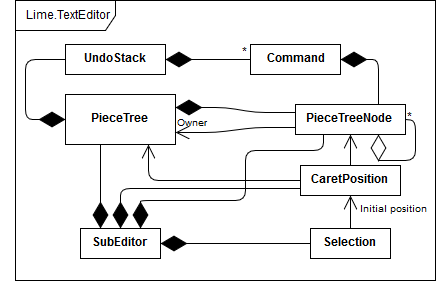

The diagram above was exported from draw.io. Its source (the exported page's mxGraphModel, read from the mxfile embedded in the PNG):
<mxGraphModel dx="1010" dy="577" grid="1" gridSize="10" guides="1" tooltips="1" connect="1" arrows="1" fold="1" page="1" pageScale="1" pageWidth="827" pageHeight="1169" math="0" shadow="0">
  <root>
    <mxCell id="0" />
    <mxCell id="1" parent="0" />
    <mxCell id="T8xEFTEXAh1hs51DHMuW-2" value="Lime.TextEditor" style="shape=umlFrame;whiteSpace=wrap;html=1;width=100;height=30;" parent="1" vertex="1">
      <mxGeometry x="70" y="60" width="420" height="280" as="geometry" />
    </mxCell>
    <mxCell id="T8xEFTEXAh1hs51DHMuW-19" value="" style="endArrow=diamondThin;endFill=1;endSize=24;html=1;entryX=1;entryY=0.5;entryDx=0;entryDy=0;exitX=0;exitY=0.5;exitDx=0;exitDy=0;" parent="1" source="zuE3n0FrvZa8NcXeDCNi-3" target="zuE3n0FrvZa8NcXeDCNi-2" edge="1">
      <mxGeometry width="160" relative="1" as="geometry">
        <mxPoint x="323" y="120" as="sourcePoint" />
        <mxPoint x="283" y="120" as="targetPoint" />
      </mxGeometry>
    </mxCell>
    <mxCell id="T8xEFTEXAh1hs51DHMuW-20" value="" style="endArrow=diamondThin;endFill=1;endSize=24;html=1;entryX=1;entryY=0.5;entryDx=0;entryDy=0;exitX=0.75;exitY=0;exitDx=0;exitDy=0;" parent="1" source="zuE3n0FrvZa8NcXeDCNi-4" target="zuE3n0FrvZa8NcXeDCNi-3" edge="1">
      <mxGeometry width="160" relative="1" as="geometry">
        <mxPoint x="480" y="175" as="sourcePoint" />
        <mxPoint x="480" y="121" as="targetPoint" />
        <Array as="points">
          <mxPoint x="433" y="119" />
        </Array>
      </mxGeometry>
    </mxCell>
    <mxCell id="T8xEFTEXAh1hs51DHMuW-21" value="" style="endArrow=diamondThin;endFill=1;endSize=24;html=1;entryX=1;entryY=0.25;entryDx=0;entryDy=0;exitX=0;exitY=0.25;exitDx=0;exitDy=0;" parent="1" source="zuE3n0FrvZa8NcXeDCNi-4" target="zuE3n0FrvZa8NcXeDCNi-6" edge="1">
      <mxGeometry width="160" relative="1" as="geometry">
        <mxPoint x="330" y="171" as="sourcePoint" />
        <mxPoint x="260" y="170" as="targetPoint" />
        <Array as="points">
          <mxPoint x="310" y="172" />
          <mxPoint x="280" y="167" />
        </Array>
      </mxGeometry>
    </mxCell>
    <mxCell id="T8xEFTEXAh1hs51DHMuW-23" value="" style="endArrow=diamondThin;endFill=1;endSize=24;html=1;entryX=0;entryY=0.5;entryDx=0;entryDy=0;exitX=0;exitY=0.5;exitDx=0;exitDy=0;" parent="1" source="zuE3n0FrvZa8NcXeDCNi-2" target="zuE3n0FrvZa8NcXeDCNi-6" edge="1">
      <mxGeometry width="160" relative="1" as="geometry">
        <mxPoint x="100" y="97" as="sourcePoint" />
        <mxPoint x="100" y="203" as="targetPoint" />
        <Array as="points">
          <mxPoint x="80" y="119" />
          <mxPoint x="80" y="179" />
        </Array>
      </mxGeometry>
    </mxCell>
    <mxCell id="T8xEFTEXAh1hs51DHMuW-36" value="" style="endArrow=open;endFill=1;endSize=12;html=1;entryX=0.5;entryY=1;entryDx=0;entryDy=0;exitX=0.5;exitY=0;exitDx=0;exitDy=0;" parent="1" source="zuE3n0FrvZa8NcXeDCNi-16" target="zuE3n0FrvZa8NcXeDCNi-4" edge="1">
      <mxGeometry width="160" relative="1" as="geometry">
        <mxPoint x="413" y="290" as="sourcePoint" />
        <mxPoint x="413" y="220" as="targetPoint" />
        <Array as="points">
          <mxPoint x="405" y="220" />
        </Array>
      </mxGeometry>
    </mxCell>
    <mxCell id="T8xEFTEXAh1hs51DHMuW-37" value="" style="endArrow=open;endFill=1;endSize=12;html=1;entryX=0.75;entryY=1;entryDx=0;entryDy=0;exitX=0;exitY=0.5;exitDx=0;exitDy=0;" parent="1" source="zuE3n0FrvZa8NcXeDCNi-16" target="zuE3n0FrvZa8NcXeDCNi-6" edge="1">
      <mxGeometry width="160" relative="1" as="geometry">
        <mxPoint x="368" y="288" as="sourcePoint" />
        <mxPoint x="244" y="225" as="targetPoint" />
        <Array as="points">
          <mxPoint x="203" y="240" />
        </Array>
      </mxGeometry>
    </mxCell>
    <mxCell id="T8xEFTEXAh1hs51DHMuW-43" value="" style="endArrow=open;endFill=1;endSize=12;html=1;entryX=0.5;entryY=1;entryDx=0;entryDy=0;exitX=0.5;exitY=0;exitDx=0;exitDy=0;" parent="1" source="zuE3n0FrvZa8NcXeDCNi-14" target="zuE3n0FrvZa8NcXeDCNi-16" edge="1">
      <mxGeometry width="160" relative="1" as="geometry">
        <mxPoint x="413" y="400" as="sourcePoint" />
        <mxPoint x="413" y="353" as="targetPoint" />
      </mxGeometry>
    </mxCell>
    <mxCell id="zuE3n0FrvZa8NcXeDCNi-2" value="&lt;b&gt;UndoStack&lt;/b&gt;" style="html=1;" parent="1" vertex="1">
      <mxGeometry x="120" y="104" width="100" height="30" as="geometry" />
    </mxCell>
    <mxCell id="zuE3n0FrvZa8NcXeDCNi-3" value="&lt;b&gt;Command&lt;/b&gt;" style="html=1;" parent="1" vertex="1">
      <mxGeometry x="305" y="104" width="90" height="30" as="geometry" />
    </mxCell>
    <mxCell id="zuE3n0FrvZa8NcXeDCNi-4" value="&lt;b&gt;PieceTreeNode&lt;/b&gt;" style="html=1;" parent="1" vertex="1">
      <mxGeometry x="350" y="164" width="110" height="30" as="geometry" />
    </mxCell>
    <mxCell id="zuE3n0FrvZa8NcXeDCNi-5" value="*" style="text;html=1;resizable=0;points=[];autosize=1;align=left;verticalAlign=top;spacingTop=-4;" parent="1" vertex="1">
      <mxGeometry x="295" y="104" width="20" height="20" as="geometry" />
    </mxCell>
    <mxCell id="zuE3n0FrvZa8NcXeDCNi-6" value="&lt;b&gt;PieceTree&lt;/b&gt;" style="html=1;" parent="1" vertex="1">
      <mxGeometry x="120" y="154" width="110" height="50" as="geometry" />
    </mxCell>
    <mxCell id="zuE3n0FrvZa8NcXeDCNi-12" value="" style="endArrow=open;endFill=1;endSize=12;html=1;entryX=1;entryY=0.75;entryDx=0;entryDy=0;exitX=0;exitY=0.75;exitDx=0;exitDy=0;" parent="1" source="zuE3n0FrvZa8NcXeDCNi-4" target="zuE3n0FrvZa8NcXeDCNi-6" edge="1">
      <mxGeometry width="160" relative="1" as="geometry">
        <mxPoint x="40" y="510" as="sourcePoint" />
        <mxPoint x="200" y="510" as="targetPoint" />
        <Array as="points">
          <mxPoint x="310" y="187" />
          <mxPoint x="270" y="192" />
        </Array>
      </mxGeometry>
    </mxCell>
    <mxCell id="zuE3n0FrvZa8NcXeDCNi-13" value="&lt;font size=&quot;1&quot;&gt;Owner&lt;/font&gt;" style="text;html=1;resizable=0;points=[];autosize=1;align=left;verticalAlign=top;spacingTop=-4;" parent="1" vertex="1">
      <mxGeometry x="230" y="174" width="50" height="20" as="geometry" />
    </mxCell>
    <mxCell id="zuE3n0FrvZa8NcXeDCNi-14" value="&lt;b&gt;Selection&lt;/b&gt;" style="html=1;" parent="1" vertex="1">
      <mxGeometry x="365" y="288" width="80" height="30" as="geometry" />
    </mxCell>
    <mxCell id="zuE3n0FrvZa8NcXeDCNi-15" value="&lt;font style=&quot;font-size: 10px&quot;&gt;Initial position&lt;/font&gt;" style="text;html=1;resizable=0;points=[];autosize=1;align=left;verticalAlign=top;spacingTop=-4;" parent="1" vertex="1">
      <mxGeometry x="413" y="260" width="80" height="20" as="geometry" />
    </mxCell>
    <mxCell id="zuE3n0FrvZa8NcXeDCNi-16" value="&lt;b&gt;CaretPosition&lt;/b&gt;" style="html=1;" parent="1" vertex="1">
      <mxGeometry x="355" y="225" width="100" height="30" as="geometry" />
    </mxCell>
    <mxCell id="zuE3n0FrvZa8NcXeDCNi-18" value="&lt;b&gt;SubEditor&lt;/b&gt;" style="html=1;" parent="1" vertex="1">
      <mxGeometry x="135" y="288" width="80" height="30" as="geometry" />
    </mxCell>
    <mxCell id="zuE3n0FrvZa8NcXeDCNi-19" value="" style="endArrow=diamondThin;endFill=1;endSize=24;html=1;entryX=1;entryY=0.5;entryDx=0;entryDy=0;exitX=0;exitY=0.5;exitDx=0;exitDy=0;" parent="1" source="zuE3n0FrvZa8NcXeDCNi-14" target="zuE3n0FrvZa8NcXeDCNi-18" edge="1">
      <mxGeometry width="160" relative="1" as="geometry">
        <mxPoint x="40" y="510" as="sourcePoint" />
        <mxPoint x="200" y="510" as="targetPoint" />
      </mxGeometry>
    </mxCell>
    <mxCell id="zuE3n0FrvZa8NcXeDCNi-20" value="" style="endArrow=diamondThin;endFill=1;endSize=24;html=1;entryX=0.25;entryY=0;entryDx=0;entryDy=0;" parent="1" target="zuE3n0FrvZa8NcXeDCNi-18" edge="1">
      <mxGeometry width="160" relative="1" as="geometry">
        <mxPoint x="155" y="204" as="sourcePoint" />
        <mxPoint x="200" y="510" as="targetPoint" />
        <Array as="points" />
      </mxGeometry>
    </mxCell>
    <mxCell id="zuE3n0FrvZa8NcXeDCNi-21" value="" style="endArrow=diamondThin;endFill=1;endSize=24;html=1;entryX=0.5;entryY=0;entryDx=0;entryDy=0;exitX=0;exitY=0.75;exitDx=0;exitDy=0;" parent="1" source="zuE3n0FrvZa8NcXeDCNi-16" target="zuE3n0FrvZa8NcXeDCNi-18" edge="1">
      <mxGeometry width="160" relative="1" as="geometry">
        <mxPoint x="40" y="510" as="sourcePoint" />
        <mxPoint x="200" y="510" as="targetPoint" />
        <Array as="points">
          <mxPoint x="175" y="248" />
        </Array>
      </mxGeometry>
    </mxCell>
    <mxCell id="zuE3n0FrvZa8NcXeDCNi-22" value="" style="endArrow=diamondThin;endFill=1;endSize=24;html=1;entryX=0.75;entryY=0;entryDx=0;entryDy=0;exitX=0.25;exitY=1;exitDx=0;exitDy=0;" parent="1" source="zuE3n0FrvZa8NcXeDCNi-4" target="zuE3n0FrvZa8NcXeDCNi-18" edge="1">
      <mxGeometry width="160" relative="1" as="geometry">
        <mxPoint x="40" y="510" as="sourcePoint" />
        <mxPoint x="200" y="510" as="targetPoint" />
        <Array as="points">
          <mxPoint x="378" y="210" />
          <mxPoint x="300" y="210" />
          <mxPoint x="300" y="260" />
          <mxPoint x="195" y="260" />
        </Array>
      </mxGeometry>
    </mxCell>
    <mxCell id="zuE3n0FrvZa8NcXeDCNi-23" value="" style="endArrow=diamondThin;endFill=0;endSize=24;html=1;entryX=0.75;entryY=1;entryDx=0;entryDy=0;exitX=1;exitY=0.5;exitDx=0;exitDy=0;" parent="1" source="zuE3n0FrvZa8NcXeDCNi-4" target="zuE3n0FrvZa8NcXeDCNi-4" edge="1">
      <mxGeometry width="160" relative="1" as="geometry">
        <mxPoint x="40" y="360" as="sourcePoint" />
        <mxPoint x="200" y="360" as="targetPoint" />
        <Array as="points">
          <mxPoint x="470" y="180" />
          <mxPoint x="470" y="220" />
          <mxPoint x="433" y="220" />
        </Array>
      </mxGeometry>
    </mxCell>
    <mxCell id="zuE3n0FrvZa8NcXeDCNi-25" value="*" style="text;html=1;resizable=0;points=[];autosize=1;align=left;verticalAlign=top;spacingTop=-4;" parent="1" vertex="1">
      <mxGeometry x="460" y="169" width="20" height="20" as="geometry" />
    </mxCell>
  </root>
</mxGraphModel>